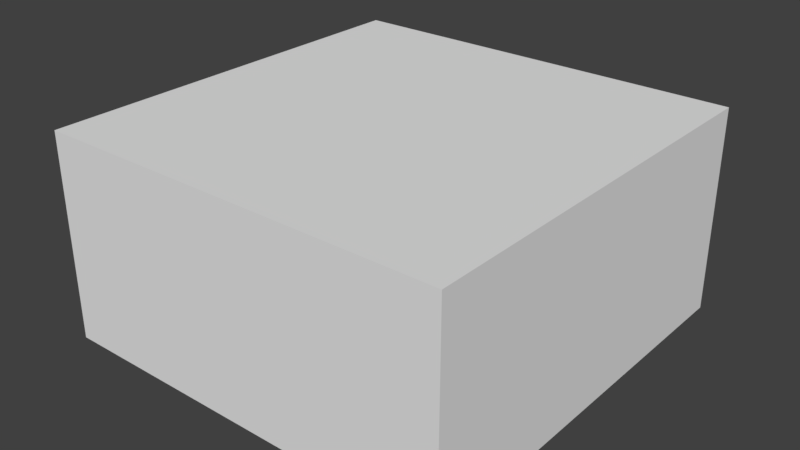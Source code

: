 # Source: Box2.blend  (saved by Blender 2.79.0; exported with 4.5.12 LTS)
import bpy
from mathutils import Matrix  # noqa: F401  (used for matrix-valued properties, if any)

bpy.ops.wm.read_factory_settings(use_empty=True)
scene = bpy.context.scene
scene.name = 'Scene'

# ---- collections
col_collection_1 = bpy.data.collections.new('Collection 1'); scene.collection.children.link(col_collection_1)

# ---- materials (node trees are filled in below, after node groups)
mat_material = bpy.data.materials.new('Material')
mat_material.alpha_threshold = 0.0
mat_material.use_transparent_shadow = False
mat_material.roughness = 0.5
mat_material.line_color = (0.0, 0.0, 0.0, 1.0)

# ---- material node trees

# ---- world
world_world = bpy.data.worlds.new('World'); scene.world = world_world
world_world.color = (0.05088, 0.05088, 0.05088)
world_world.use_sun_shadow = False
world_world.sun_shadow_jitter_overblur = 0.0
world_world.cycles.sampling_method = 'MANUAL'

# ---- meshes
me_cube = bpy.data.meshes.new('Cube')
me_cube.from_pydata([(2.0, -1.0, -1.0), (2.0, -1.0, 1.0), (-5.96e-08, -1.0, 1.0), (3.874e-07, -1.0, -1.0), (2.0, -3.775e-08, -1.0), (2.0, 2.186e-08, 1.0), (-2.98e-07, 2.186e-08, 1.0), (8.941e-08, -3.775e-08, -1.0)], [], [(0, 1, 2, 3), (4, 7, 6, 5), (0, 4, 5, 1), (1, 5, 6, 2), (2, 6, 7, 3), (4, 0, 3, 7)])
me_cube.materials.append(mat_material)
me_cube.use_remesh_preserve_volume = False
me_cube.use_remesh_preserve_attributes = False
me_cube.use_mirror_vertex_groups = False
me_cube.update()

# ---- objects
ob_cube = bpy.data.objects.new('Cube', me_cube)

# ---- transforms, parenting, visibility, modifiers, constraints
ob_cube.location = (0.0, 0.0, 0.0)
ob_cube.rotation_euler = (1.571, 0.0, 0.0)
ob_cube.lock_rotations_4d = False
ob_cube.empty_display_type = 'ARROWS'
ob_cube.lineart.crease_threshold = 0.0

# ---- collection membership
col_collection_1.objects.link(ob_cube)

# ---- scene / render settings (as saved in the file)
scene.frame_start = 1; scene.frame_end = 250; scene.frame_set(1)
scene.render.engine = 'BLENDER_EEVEE_NEXT'
scene.render.resolution_percentage = 50
scene.render.dither_intensity = 0.0
scene.cycles.use_denoising = False
scene.cycles.samples = 128
scene.cycles.sampling_pattern = 'TABULATED_SOBOL'
scene.cycles.use_adaptive_sampling = False
scene.cycles.use_light_tree = False
scene.cycles.blur_glossy = 0.0
scene.cycles.sample_clamp_indirect = 0.0
scene.view_settings.view_transform = 'Standard'
bpy.context.view_layer.update()

# ---- added for rendering (the .blend has no active camera and no usable light): camera, sun
cam_auto = bpy.data.cameras.new('AutoCamera')
cam_auto.lens = 50.0
cam_auto.sensor_width = 36.0
cam_auto.clip_end = 1000.0
ob_auto_camera = bpy.data.objects.new('AutoCamera', cam_auto)
scene.collection.objects.link(ob_auto_camera)
ob_auto_camera.location = (3.77567, -3.33081, 1.72054)
ob_auto_camera.rotation_euler = (1.09748, -7.21219e-08, 0.694738)
scene.camera = ob_auto_camera
light_auto_sun = bpy.data.lights.new('AutoSun', 'SUN')
light_auto_sun.energy = 3.0
light_auto_sun.angle = 0.0523599
ob_auto_sun = bpy.data.objects.new('AutoSun', light_auto_sun)
scene.collection.objects.link(ob_auto_sun)
ob_auto_sun.rotation_euler = (0.872665, 0.174533, 0.523599)
bpy.context.view_layer.update()
